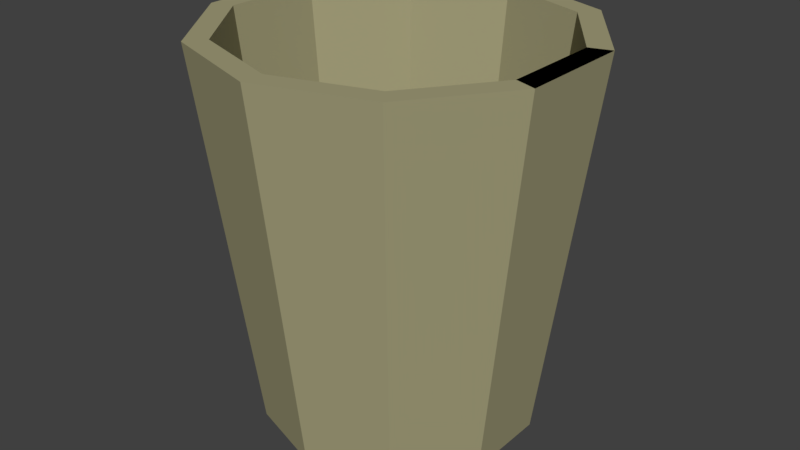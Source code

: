 # Source: TrashCan.blend  (saved by Blender 2.79.0; exported with 4.5.12 LTS)
import bpy
from mathutils import Matrix  # noqa: F401  (used for matrix-valued properties, if any)

bpy.ops.wm.read_factory_settings(use_empty=True)
scene = bpy.context.scene
scene.name = 'Scene'

# ---- collections
col_collection_1 = bpy.data.collections.new('Collection 1'); scene.collection.children.link(col_collection_1)

# ---- materials (node trees are filled in below, after node groups)
mat_material = bpy.data.materials.new('Material')
mat_material.alpha_threshold = 0.0
mat_material.use_transparent_shadow = False
mat_material.diffuse_color = (0.3692, 0.3462, 0.2, 1.0)
mat_material.roughness = 0.5
mat_material.line_color = (0.0, 0.0, 0.0, 1.0)

# ---- material node trees

# ---- world
world_world = bpy.data.worlds.new('World'); scene.world = world_world
world_world.color = (0.05088, 0.05088, 0.05088)
world_world.use_sun_shadow = False
world_world.sun_shadow_jitter_overblur = 0.0
world_world.cycles.sampling_method = 'MANUAL'

# ---- meshes
me_cube = bpy.data.meshes.new('Cube')
me_cube.from_pydata([(-0.2062, 0.5274, -0.002462), (-0.2062, 0.6722, 2.002), (0.2271, 0.3867, -0.002462), (0.3122, 0.5037, 2.002), (0.4949, 0.01805, -0.002462), (0.6325, 0.06277, 2.002), (0.4949, -0.4376, -0.002462), (0.6325, -0.4823, 2.002), (0.2271, -0.8062, -0.002462), (0.3122, -0.9233, 2.002), (-0.2062, -0.947, -0.002462), (-0.2062, -1.092, 2.002), (-0.6396, -0.8062, -0.002462), (-0.7246, -0.9233, 2.002), (-0.9074, -0.4376, -0.002462), (-1.045, -0.4823, 2.002), (-0.9074, 0.01805, -0.002462), (-1.045, 0.06277, 2.002), (-0.6396, 0.3867, -0.002462), (-0.7246, 0.5037, 2.002), (0.3848, 0.6037, 2.002), (-0.2062, 0.7958, 2.002), (0.7501, 0.101, 2.002), (0.7501, -0.5205, 2.002), (0.3848, -1.023, 2.002), (-0.2062, -1.215, 2.002), (-0.7973, -1.023, 2.002), (-1.163, -0.5205, 2.002), (-1.163, 0.101, 2.002), (-0.7973, 0.6037, 2.002), (0.1738, 0.3133, 0.03432), (-0.2062, 0.4368, 0.03432), (0.4087, -0.009958, 0.03432), (0.4087, -0.4096, 0.03432), (0.1738, -0.7329, 0.03432), (-0.2062, -0.8564, 0.03432), (-0.5863, -0.7329, 0.03432), (-0.8212, -0.4096, 0.03432), (-0.8212, -0.009958, 0.03432), (-0.5863, 0.3133, 0.03432), (0.6325, 0.06277, 2.002), (0.6325, -0.4823, 2.002), (0.7501, 0.101, 2.002), (0.7501, -0.5205, 2.002)], [], [(0, 21, 20, 2), (2, 20, 22, 4), (4, 22, 23, 6), (6, 23, 24, 8), (8, 24, 25, 10), (10, 25, 26, 12), (12, 26, 27, 14), (14, 27, 28, 16), (17, 15, 37, 38), (16, 28, 29, 18), (18, 29, 21, 0), (0, 2, 4, 6, 8, 10, 12, 14, 16, 18), (1, 3, 20, 21), (3, 5, 22, 20), (5, 7, 23, 22), (7, 9, 24, 23), (9, 11, 25, 24), (11, 13, 26, 25), (13, 15, 27, 26), (15, 17, 28, 27), (17, 19, 29, 28), (19, 1, 21, 29), (30, 31, 39, 38, 37, 36, 35, 34, 33, 32), (11, 9, 34, 35), (5, 3, 30, 32), (19, 17, 38, 39), (13, 11, 35, 36), (7, 5, 32, 33), (1, 19, 39, 31), (15, 13, 36, 37), (9, 7, 33, 34), (3, 1, 31, 30), (40, 41, 43, 42)])
me_cube.materials.append(mat_material)
me_cube.use_remesh_preserve_volume = False
me_cube.use_remesh_preserve_attributes = False
me_cube.use_mirror_vertex_groups = False
me_cube.update()

# ---- objects
ob_cube = bpy.data.objects.new('Cube', me_cube)

# ---- transforms, parenting, visibility, modifiers, constraints
ob_cube.location = (0.1443, 0.0, 0.0)
ob_cube.scale = (1.0, 1.0, 1.041)
ob_cube.lock_rotations_4d = False
ob_cube.empty_display_type = 'ARROWS'
ob_cube.lineart.crease_threshold = 0.0

# ---- collection membership
col_collection_1.objects.link(ob_cube)

# ---- scene / render settings (as saved in the file)
scene.frame_start = 1; scene.frame_end = 250; scene.frame_set(1)
scene.render.engine = 'BLENDER_EEVEE_NEXT'
scene.render.resolution_percentage = 50
scene.render.dither_intensity = 0.0
scene.cycles.use_denoising = False
scene.cycles.samples = 128
scene.cycles.sampling_pattern = 'TABULATED_SOBOL'
scene.cycles.use_adaptive_sampling = False
scene.cycles.use_light_tree = False
scene.cycles.blur_glossy = 0.0
scene.cycles.sample_clamp_indirect = 0.0
scene.view_settings.view_transform = 'Standard'
bpy.context.view_layer.update()

# ---- added for rendering (the .blend has no active camera and no usable light): camera, sun
cam_auto = bpy.data.cameras.new('AutoCamera')
cam_auto.lens = 50.0
cam_auto.sensor_width = 36.0
cam_auto.clip_end = 1000.0
ob_auto_camera = bpy.data.objects.new('AutoCamera', cam_auto)
scene.collection.objects.link(ob_auto_camera)
ob_auto_camera.location = (3.15086, -4.06509, 3.61107)
ob_auto_camera.rotation_euler = (1.09748, -7.21219e-08, 0.694738)
scene.camera = ob_auto_camera
light_auto_sun = bpy.data.lights.new('AutoSun', 'SUN')
light_auto_sun.energy = 3.0
light_auto_sun.angle = 0.0523599
ob_auto_sun = bpy.data.objects.new('AutoSun', light_auto_sun)
scene.collection.objects.link(ob_auto_sun)
ob_auto_sun.rotation_euler = (0.872665, 0.174533, 0.523599)
bpy.context.view_layer.update()
